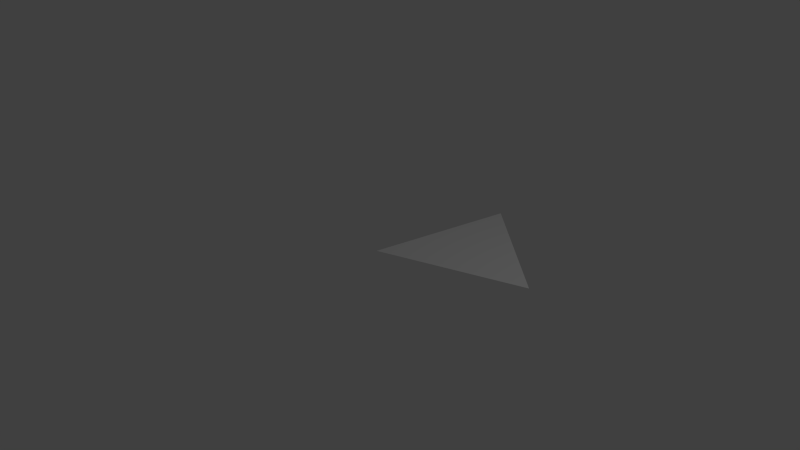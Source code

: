 # Source: vector_math_v03.blend  (saved by Blender 2.60.0; exported with 4.5.12 LTS)
import bpy
from mathutils import Matrix  # noqa: F401  (used for matrix-valued properties, if any)

bpy.ops.wm.read_factory_settings(use_empty=True)
scene = bpy.context.scene
scene.name = 'Scene'

# ---- collections
col_collection_1 = bpy.data.collections.new('Collection 1'); scene.collection.children.link(col_collection_1)

# ---- world
world_world = bpy.data.worlds.new('World'); scene.world = world_world
world_world.color = (0.05088, 0.05088, 0.05088)
world_world.use_sun_shadow = False
world_world.sun_shadow_jitter_overblur = 0.0
world_world.cycles.sampling_method = 'MANUAL'
world_world.cycles.sample_map_resolution = 256

# ---- cameras
cam_camera = bpy.data.cameras.new('Camera')
cam_camera.clip_end = 100.0
cam_camera.lens = 35.0
cam_camera.ortho_scale = 7.314
cam_camera.dof.focus_distance = 0.0
cam_camera.dof.aperture_fstop = 128.0

# ---- lights
light_lamp = bpy.data.lights.new('Lamp', 'POINT')
light_lamp.transmission_factor = 0.0
light_lamp.cutoff_distance = 30.0
light_lamp.energy = 100.0
light_lamp.shadow_buffer_clip_start = 1.001
light_lamp.shadow_soft_size = 1.0
light_lamp.shadow_maximum_resolution = 0.006
light_lamp.use_absolute_resolution = True
light_lamp.cycles.use_multiple_importance_sampling = False

# ---- meshes
me_plane_001 = bpy.data.meshes.new('Plane.001')
me_plane_001.from_pydata([(2.193, 0.7389, 0.0), (0.0, 0.0, 0.0), (0.445, 2.239, 0.0)], [], [(0, 1, 2)])
me_plane_001.polygons.foreach_set('use_smooth', [True] * 1)
me_plane_001.use_remesh_preserve_volume = False
me_plane_001.use_remesh_preserve_attributes = False
me_plane_001.use_mirror_vertex_groups = False
me_plane_001.update()

# ---- objects
ob_ray_bounce = bpy.data.objects.new('ray_bounce', None)
ob_ray_timpact = bpy.data.objects.new('ray_timpact', None)
ob_ray_pimpact = bpy.data.objects.new('ray_pimpact', None)
ob_ray_end = bpy.data.objects.new('ray_end', None)
ob_ray_start = bpy.data.objects.new('ray_start', None)
ob_triangle = bpy.data.objects.new('triangle', me_plane_001)
ob_lamp = bpy.data.objects.new('Lamp', light_lamp)
ob_camera = bpy.data.objects.new('Camera', cam_camera)

# ---- transforms, parenting, visibility, modifiers, constraints
ob_ray_bounce.location = (1.489, 0.6444, 0.7217)
ob_ray_bounce.empty_display_type = 'CUBE'
ob_ray_bounce.empty_display_size = 0.15
ob_ray_bounce.empty_image_offset = (0.0, 0.0)
ob_ray_bounce.hide_select = True
ob_ray_bounce.lineart.crease_threshold = 0.0
ob_ray_timpact.location = (1.238, 1.156, 2.22e-16)
ob_ray_timpact.empty_display_type = 'SPHERE'
ob_ray_timpact.empty_display_size = 0.05
ob_ray_timpact.empty_image_offset = (0.0, 0.0)
ob_ray_timpact.hide_select = True
ob_ray_timpact.lineart.crease_threshold = 0.0
ob_ray_pimpact.location = (1.238, 1.156, 2.22e-16)
ob_ray_pimpact.empty_display_type = 'SPHERE'
ob_ray_pimpact.empty_display_size = 0.1
ob_ray_pimpact.empty_image_offset = (0.0, 0.0)
ob_ray_pimpact.hide_select = True
ob_ray_pimpact.lineart.crease_threshold = 0.0
ob_ray_end.location = (1.489, 0.6444, -0.7217)
ob_ray_end.empty_display_type = 'CUBE'
ob_ray_end.empty_display_size = 0.05
ob_ray_end.empty_image_offset = (0.0, 0.0)
ob_ray_end.lineart.crease_threshold = 0.0
ob_ray_start.location = (0.7363, 2.178, 1.44)
ob_ray_start.empty_display_type = 'CUBE'
ob_ray_start.empty_display_size = 0.2
ob_ray_start.empty_image_offset = (0.0, 0.0)
ob_ray_start.lineart.crease_threshold = 0.0
ob_triangle.location = (0.0, 0.0, 0.0)
ob_triangle.lineart.crease_threshold = 0.0
ob_lamp.location = (4.076, 1.005, 5.904)
ob_lamp.rotation_euler = (0.6503, 0.05522, 1.866)
ob_lamp.lock_rotations_4d = False
ob_lamp.empty_display_type = 'ARROWS'
ob_lamp.color = (0.0, 0.0, 0.0, 0.0)
ob_lamp.lineart.crease_threshold = 0.0
ob_camera.location = (7.481, -6.508, 5.344)
ob_camera.rotation_euler = (1.109, 0.01082, 0.8149)
ob_camera.lock_rotations_4d = False
ob_camera.empty_display_type = 'ARROWS'
ob_camera.color = (0.0, 0.0, 0.0, 0.0)
ob_camera.display_type = 'WIRE'
ob_camera.lineart.crease_threshold = 0.0

# ---- collection membership
col_collection_1.objects.link(ob_ray_bounce)
col_collection_1.objects.link(ob_ray_timpact)
col_collection_1.objects.link(ob_ray_pimpact)
col_collection_1.objects.link(ob_ray_end)
col_collection_1.objects.link(ob_ray_start)
col_collection_1.objects.link(ob_triangle)
col_collection_1.objects.link(ob_lamp)
col_collection_1.objects.link(ob_camera)

# ---- scene / render settings (as saved in the file)
scene.camera = ob_camera
scene.frame_start = 1; scene.frame_end = 250; scene.frame_set(1)
scene.render.engine = 'BLENDER_EEVEE_NEXT'
scene.render.image_settings.color_mode = 'RGB'
scene.render.image_settings.compression = 90
scene.render.resolution_percentage = 50
scene.render.dither_intensity = 0.0
scene.render.bake_margin = 2
scene.render.bake_bias = 0.0
scene.cycles.use_denoising = False
scene.cycles.samples = 10
scene.cycles.sampling_pattern = 'TABULATED_SOBOL'
scene.cycles.light_sampling_threshold = 0.0
scene.cycles.use_adaptive_sampling = False
scene.cycles.use_light_tree = False
scene.cycles.blur_glossy = 0.0
scene.cycles.volume_bounces = 1
scene.cycles.pixel_filter_type = 'GAUSSIAN'
scene.cycles.sample_clamp_indirect = 0.0
scene.view_settings.view_transform = 'Standard'
bpy.context.view_layer.update()
